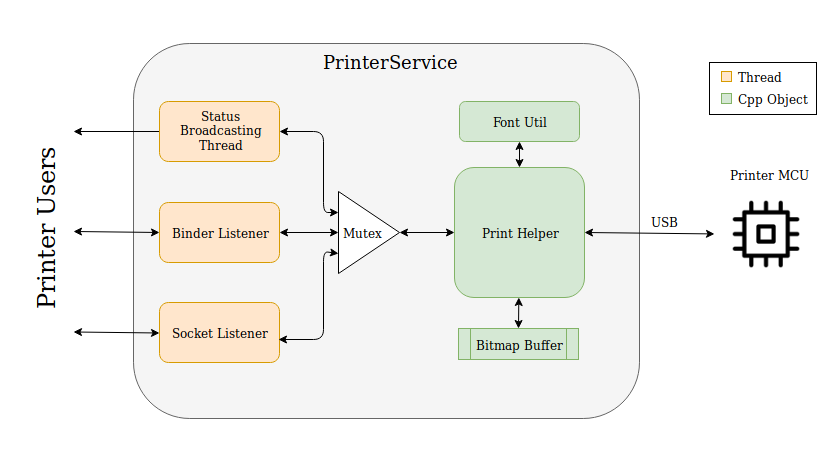

The diagram above was exported from draw.io. Its source (the exported page's mxGraphModel, read from the mxfile embedded in the PNG):
<mxGraphModel dx="1394" dy="749" grid="1" gridSize="10" guides="1" tooltips="1" connect="1" arrows="1" fold="1" page="1" pageScale="1" pageWidth="850" pageHeight="1100" math="0" shadow="0">
  <root>
    <mxCell id="0" />
    <mxCell id="1" parent="0" />
    <mxCell id="XPlvh1GrJH7a-fLfewq3-30" value="" style="rounded=0;whiteSpace=wrap;html=1;fontSize=18;" parent="1" vertex="1">
      <mxGeometry x="712" y="111" width="107" height="52" as="geometry" />
    </mxCell>
    <mxCell id="XPlvh1GrJH7a-fLfewq3-1" value="" style="rounded=1;whiteSpace=wrap;html=1;fillColor=#f5f5f5;strokeColor=#666666;fontColor=#333333;" parent="1" vertex="1">
      <mxGeometry x="136" y="92" width="506" height="375" as="geometry" />
    </mxCell>
    <mxCell id="XPlvh1GrJH7a-fLfewq3-2" value="&lt;font style=&quot;font-size: 18px;&quot;&gt;PrinterService&lt;/font&gt;" style="text;html=1;strokeColor=none;fillColor=none;align=center;verticalAlign=middle;whiteSpace=wrap;rounded=0;fontSize=18;" parent="1" vertex="1">
      <mxGeometry x="372" y="101" width="40" height="20" as="geometry" />
    </mxCell>
    <mxCell id="XPlvh1GrJH7a-fLfewq3-4" value="" style="shape=image;html=1;verticalAlign=top;verticalLabelPosition=bottom;labelBackgroundColor=#ffffff;imageAspect=0;aspect=fixed;image=https://cdn3.iconfinder.com/data/icons/computer-51/100/computer_14-128.png" parent="1" vertex="1">
      <mxGeometry x="717" y="231" width="104" height="104" as="geometry" />
    </mxCell>
    <mxCell id="XPlvh1GrJH7a-fLfewq3-5" value="Printer MCU" style="text;html=1;strokeColor=none;fillColor=none;align=center;verticalAlign=middle;whiteSpace=wrap;rounded=0;" parent="1" vertex="1">
      <mxGeometry x="727" y="208" width="88" height="30" as="geometry" />
    </mxCell>
    <mxCell id="XPlvh1GrJH7a-fLfewq3-15" style="edgeStyle=orthogonalEdgeStyle;rounded=0;orthogonalLoop=1;jettySize=auto;html=1;exitX=0;exitY=0.5;exitDx=0;exitDy=0;fontSize=18;" parent="1" source="XPlvh1GrJH7a-fLfewq3-6" edge="1">
      <mxGeometry relative="1" as="geometry">
        <mxPoint x="76" y="180" as="targetPoint" />
      </mxGeometry>
    </mxCell>
    <mxCell id="XPlvh1GrJH7a-fLfewq3-6" value="Status Broadcasting Thread" style="rounded=1;whiteSpace=wrap;html=1;fillColor=#ffe6cc;strokeColor=#d79b00;verticalAlign=middle;align=center;spacingLeft=3;spacingBottom=3;" parent="1" vertex="1">
      <mxGeometry x="162" y="150" width="120" height="60" as="geometry" />
    </mxCell>
    <mxCell id="XPlvh1GrJH7a-fLfewq3-7" value="Binder Listener" style="rounded=1;whiteSpace=wrap;html=1;fillColor=#ffe6cc;strokeColor=#d79b00;" parent="1" vertex="1">
      <mxGeometry x="162" y="251" width="120" height="60" as="geometry" />
    </mxCell>
    <mxCell id="XPlvh1GrJH7a-fLfewq3-8" value="Socket Listener" style="rounded=1;whiteSpace=wrap;html=1;fillColor=#ffe6cc;strokeColor=#d79b00;" parent="1" vertex="1">
      <mxGeometry x="162" y="351" width="120" height="60" as="geometry" />
    </mxCell>
    <mxCell id="XPlvh1GrJH7a-fLfewq3-9" value="&lt;div align=&quot;left&quot;&gt;Mutex&amp;nbsp;&amp;nbsp;&amp;nbsp; &lt;br&gt;&lt;/div&gt;" style="triangle;whiteSpace=wrap;html=1;" parent="1" vertex="1">
      <mxGeometry x="341" y="240" width="61" height="82" as="geometry" />
    </mxCell>
    <mxCell id="XPlvh1GrJH7a-fLfewq3-10" value="&lt;div&gt;Bitmap Buffer&lt;/div&gt;" style="shape=process;whiteSpace=wrap;html=1;backgroundOutline=1;fillColor=#d5e8d4;strokeColor=#82b366;" parent="1" vertex="1">
      <mxGeometry x="461" y="377" width="120" height="31" as="geometry" />
    </mxCell>
    <mxCell id="XPlvh1GrJH7a-fLfewq3-11" value="Print Helper" style="rounded=1;whiteSpace=wrap;html=1;fillColor=#d5e8d4;strokeColor=#82b366;" parent="1" vertex="1">
      <mxGeometry x="457" y="216" width="130" height="130" as="geometry" />
    </mxCell>
    <mxCell id="XPlvh1GrJH7a-fLfewq3-12" value="Font Util" style="rounded=1;whiteSpace=wrap;html=1;fillColor=#d5e8d4;strokeColor=#82b366;" parent="1" vertex="1">
      <mxGeometry x="462" y="150" width="120" height="40" as="geometry" />
    </mxCell>
    <mxCell id="XPlvh1GrJH7a-fLfewq3-14" value="" style="endArrow=classic;startArrow=classic;html=1;fontSize=18;entryX=0;entryY=0.5;entryDx=0;entryDy=0;" parent="1" target="XPlvh1GrJH7a-fLfewq3-7" edge="1">
      <mxGeometry width="50" height="50" relative="1" as="geometry">
        <mxPoint x="76" y="280" as="sourcePoint" />
        <mxPoint x="186" y="490" as="targetPoint" />
      </mxGeometry>
    </mxCell>
    <mxCell id="XPlvh1GrJH7a-fLfewq3-16" value="" style="endArrow=classic;startArrow=classic;html=1;fontSize=18;entryX=0;entryY=0.5;entryDx=0;entryDy=0;" parent="1" edge="1">
      <mxGeometry width="50" height="50" relative="1" as="geometry">
        <mxPoint x="76" y="380.5" as="sourcePoint" />
        <mxPoint x="162" y="381.5" as="targetPoint" />
      </mxGeometry>
    </mxCell>
    <mxCell id="XPlvh1GrJH7a-fLfewq3-18" value="" style="endArrow=classic;startArrow=classic;html=1;fontSize=18;entryX=0;entryY=0.75;entryDx=0;entryDy=0;exitX=0.992;exitY=0.617;exitDx=0;exitDy=0;exitPerimeter=0;" parent="1" source="XPlvh1GrJH7a-fLfewq3-8" target="XPlvh1GrJH7a-fLfewq3-9" edge="1">
      <mxGeometry width="50" height="50" relative="1" as="geometry">
        <mxPoint x="66" y="540" as="sourcePoint" />
        <mxPoint x="116" y="490" as="targetPoint" />
        <Array as="points">
          <mxPoint x="326" y="388" />
          <mxPoint x="326" y="300" />
        </Array>
      </mxGeometry>
    </mxCell>
    <mxCell id="XPlvh1GrJH7a-fLfewq3-19" value="" style="endArrow=classic;startArrow=classic;html=1;fontSize=18;exitX=1;exitY=0.5;exitDx=0;exitDy=0;entryX=0;entryY=0.5;entryDx=0;entryDy=0;" parent="1" source="XPlvh1GrJH7a-fLfewq3-7" target="XPlvh1GrJH7a-fLfewq3-9" edge="1">
      <mxGeometry width="50" height="50" relative="1" as="geometry">
        <mxPoint x="266" y="570" as="sourcePoint" />
        <mxPoint x="316" y="520" as="targetPoint" />
      </mxGeometry>
    </mxCell>
    <mxCell id="XPlvh1GrJH7a-fLfewq3-22" value="" style="endArrow=classic;startArrow=classic;html=1;fontSize=18;exitX=1;exitY=0.5;exitDx=0;exitDy=0;entryX=0;entryY=0.25;entryDx=0;entryDy=0;" parent="1" source="XPlvh1GrJH7a-fLfewq3-6" target="XPlvh1GrJH7a-fLfewq3-9" edge="1">
      <mxGeometry width="50" height="50" relative="1" as="geometry">
        <mxPoint x="306" y="70" as="sourcePoint" />
        <mxPoint x="356" y="20" as="targetPoint" />
        <Array as="points">
          <mxPoint x="326" y="180" />
          <mxPoint x="326" y="261" />
        </Array>
      </mxGeometry>
    </mxCell>
    <mxCell id="XPlvh1GrJH7a-fLfewq3-23" value="" style="endArrow=classic;startArrow=classic;html=1;fontSize=18;entryX=0;entryY=0.5;entryDx=0;entryDy=0;exitX=1;exitY=0.5;exitDx=0;exitDy=0;" parent="1" source="XPlvh1GrJH7a-fLfewq3-9" target="XPlvh1GrJH7a-fLfewq3-11" edge="1">
      <mxGeometry width="50" height="50" relative="1" as="geometry">
        <mxPoint x="406" y="281" as="sourcePoint" />
        <mxPoint x="116" y="490" as="targetPoint" />
      </mxGeometry>
    </mxCell>
    <mxCell id="XPlvh1GrJH7a-fLfewq3-24" value="" style="endArrow=classic;startArrow=classic;html=1;fontSize=18;exitX=0.5;exitY=0;exitDx=0;exitDy=0;" parent="1" source="XPlvh1GrJH7a-fLfewq3-10" target="XPlvh1GrJH7a-fLfewq3-11" edge="1">
      <mxGeometry width="50" height="50" relative="1" as="geometry">
        <mxPoint x="412" y="291" as="sourcePoint" />
        <mxPoint x="467" y="291" as="targetPoint" />
      </mxGeometry>
    </mxCell>
    <mxCell id="XPlvh1GrJH7a-fLfewq3-26" value="" style="endArrow=classic;startArrow=classic;html=1;fontSize=18;entryX=0.5;entryY=1;entryDx=0;entryDy=0;exitX=0.5;exitY=0;exitDx=0;exitDy=0;" parent="1" source="XPlvh1GrJH7a-fLfewq3-11" target="XPlvh1GrJH7a-fLfewq3-12" edge="1">
      <mxGeometry width="50" height="50" relative="1" as="geometry">
        <mxPoint x="346" y="600" as="sourcePoint" />
        <mxPoint x="396" y="550" as="targetPoint" />
      </mxGeometry>
    </mxCell>
    <mxCell id="XPlvh1GrJH7a-fLfewq3-27" value="&lt;font style=&quot;font-size: 12px&quot;&gt;USB&lt;/font&gt;" style="endArrow=classic;startArrow=classic;html=1;fontSize=18;exitX=1;exitY=0.5;exitDx=0;exitDy=0;labelPosition=right;verticalLabelPosition=top;align=left;verticalAlign=bottom;" parent="1" source="XPlvh1GrJH7a-fLfewq3-11" target="XPlvh1GrJH7a-fLfewq3-4" edge="1">
      <mxGeometry width="50" height="50" relative="1" as="geometry">
        <mxPoint x="516" y="590" as="sourcePoint" />
        <mxPoint x="566" y="540" as="targetPoint" />
      </mxGeometry>
    </mxCell>
    <mxCell id="XPlvh1GrJH7a-fLfewq3-28" value="&lt;font style=&quot;font-size: 12px;&quot;&gt;&amp;nbsp;Thread&lt;/font&gt;" style="rounded=0;whiteSpace=wrap;html=1;fontSize=12;fillColor=#ffe6cc;strokeColor=#d79b00;align=left;labelPosition=right;verticalLabelPosition=middle;verticalAlign=middle;" parent="1" vertex="1">
      <mxGeometry x="724" y="120" width="10" height="10" as="geometry" />
    </mxCell>
    <mxCell id="XPlvh1GrJH7a-fLfewq3-29" value="&lt;font style=&quot;font-size: 12px;&quot;&gt;&amp;nbsp;Cpp Object&lt;/font&gt;" style="rounded=0;html=1;fontSize=12;fillColor=#d5e8d4;strokeColor=#82b366;labelPosition=right;verticalLabelPosition=middle;align=left;verticalAlign=middle;" parent="1" vertex="1">
      <mxGeometry x="724" y="142" width="10" height="10" as="geometry" />
    </mxCell>
    <mxCell id="XPlvh1GrJH7a-fLfewq3-31" value="Printer Users" style="text;html=1;strokeColor=none;fillColor=none;align=center;verticalAlign=middle;whiteSpace=wrap;rounded=0;fontSize=24;rotation=-90;spacing=2;" parent="1" vertex="1">
      <mxGeometry x="-179" y="232" width="455" height="90" as="geometry" />
    </mxCell>
  </root>
</mxGraphModel>